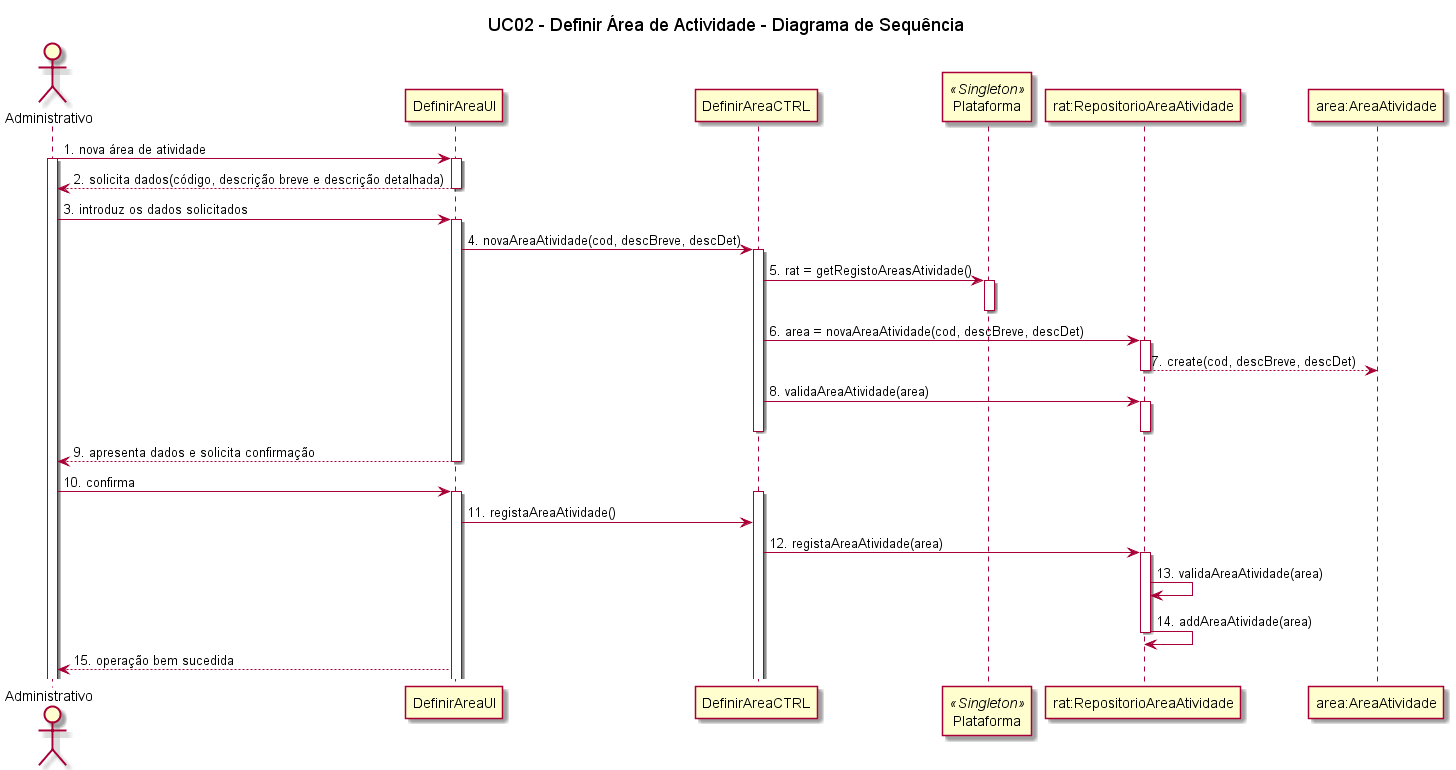

The diagram above was rendered by PlantUML. Its source (embedded in the PNG):
@startuml
title UC02 - Definir Área de Actividade - Diagrama de Sequência

actor Administrativo
participant Administrativo
participant DefinirAreaUI
participant DefinirAreaCTRL
participant Plataforma <<Singleton>>
participant "rat:RepositorioAreaAtividade" as RepositorioAreaAtividade
participant "area:AreaAtividade" as AreaAtividade

Administrativo -> DefinirAreaUI: 1. nova área de atividade
activate Administrativo
activate DefinirAreaUI
DefinirAreaUI --> Administrativo: 2. solicita dados(código, descrição breve e descrição detalhada)
deactivate DefinirAreaUI

Administrativo -> DefinirAreaUI: 3. introduz os dados solicitados
activate DefinirAreaUI
DefinirAreaUI -> DefinirAreaCTRL: 4. novaAreaAtividade(cod, descBreve, descDet)
activate DefinirAreaCTRL
DefinirAreaCTRL -> Plataforma: 5. rat = getRegistoAreasAtividade()
activate Plataforma
deactivate Plataforma
DefinirAreaCTRL -> RepositorioAreaAtividade: 6. area = novaAreaAtividade(cod, descBreve, descDet)
activate RepositorioAreaAtividade
RepositorioAreaAtividade --> AreaAtividade: 7. create(cod, descBreve, descDet)

deactivate RepositorioAreaAtividade
DefinirAreaCTRL -> RepositorioAreaAtividade: 8. validaAreaAtividade(area)

activate RepositorioAreaAtividade
deactivate RepositorioAreaAtividade
deactivate DefinirAreaCTRL
DefinirAreaUI --> Administrativo: 9. apresenta dados e solicita confirmação
deactivate DefinirAreaUI
Administrativo -> DefinirAreaUI: 10. confirma
activate DefinirAreaUI
activate DefinirAreaCTRL
DefinirAreaUI -> DefinirAreaCTRL: 11. registaAreaAtividade()
DefinirAreaCTRL -> RepositorioAreaAtividade: 12. registaAreaAtividade(area)
activate RepositorioAreaAtividade
RepositorioAreaAtividade -> RepositorioAreaAtividade: 13. validaAreaAtividade(area)
RepositorioAreaAtividade -> RepositorioAreaAtividade: 14. addAreaAtividade(area)
deactivate RepositorioAreaAtividade
DefinirAreaUI --> Administrativo: 15. operação bem sucedida

@enduml